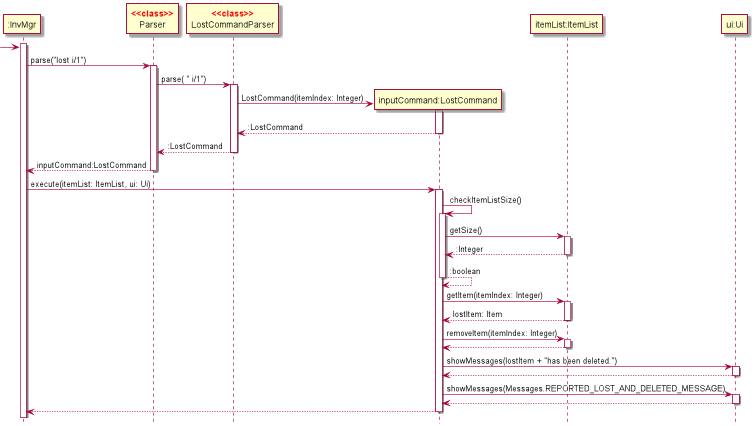

The diagram above was rendered by PlantUML. Its source (embedded in the PNG):
@startuml
'https://plantuml.com/sequence-diagram
hide footbox

skinparam dpi 300
skinparam guillemet false
skinparam sequenceStereotypeFontColor red
skinparam sequenceStereotypeFontStyle bold

Participant ":InvMgr" as invmgr
Participant "Parser" as parser <<class>>
Participant "LostCommandParser" as LostCommandParser <<class>>
Participant "inputCommand:LostCommand" as cmd

Participant "itemList:ItemList" as list
Participant "ui:Ui" as ui

activate invmgr

-> invmgr
invmgr -> parser:parse("lost i/1")
activate parser

parser -> LostCommandParser: parse( " i/1")
activate LostCommandParser
create cmd
LostCommandParser -> cmd:LostCommand(itemIndex: Integer)
activate cmd
return :LostCommand
return :LostCommand
return inputCommand:LostCommand

invmgr -> cmd:execute(itemList: ItemList, ui: Ui)
activate cmd

cmd -> cmd:checkItemListSize()
activate cmd
cmd -> list: getSize()
activate list
return :Integer
return :boolean

cmd -> list: getItem(itemIndex: Integer)
activate list
return lostItem: Item

cmd -> list: removeItem(itemIndex: Integer)
activate list
return

cmd -> ui: showMessages(lostItem + "has been deleted.")
activate ui
return
cmd -> ui: showMessages(Messages.REPORTED_LOST_AND_DELETED_MESSAGE)
activate ui
return

return
@enduml